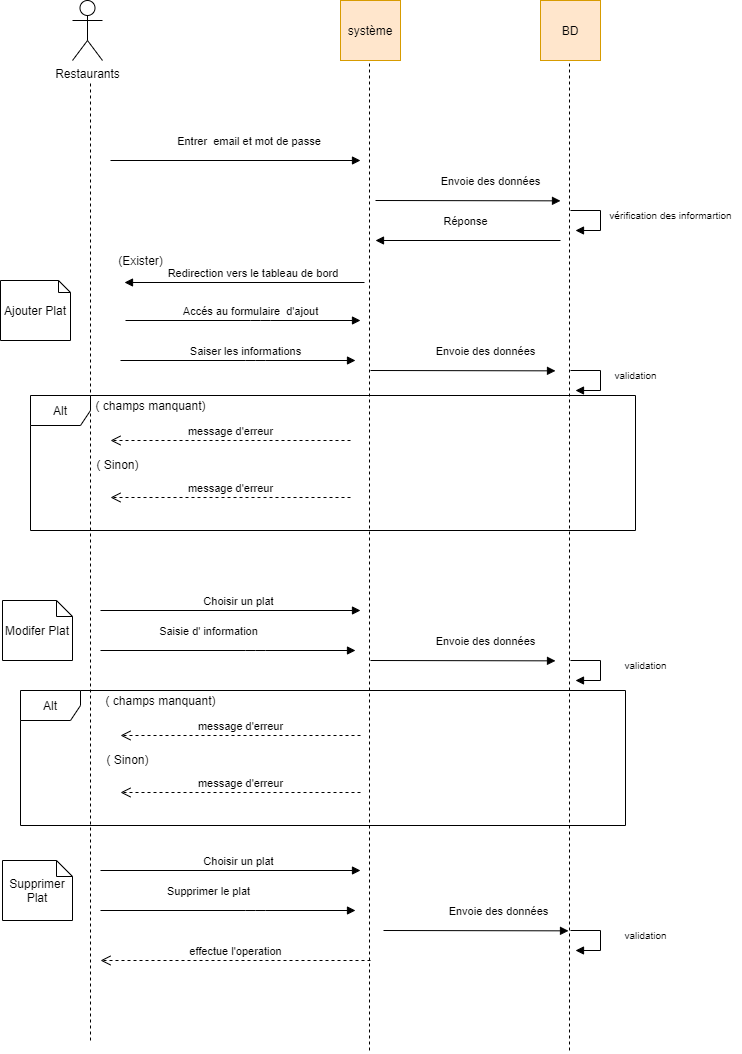

The diagram above was exported from draw.io. Its source (the exported page's mxGraphModel, read from the mxfile embedded in the PNG):
<mxGraphModel dx="2508" dy="1400" grid="1" gridSize="10" guides="1" tooltips="1" connect="1" arrows="1" fold="1" page="1" pageScale="1" pageWidth="827" pageHeight="1169" math="0" shadow="0">
  <root>
    <mxCell id="0" />
    <mxCell id="1" parent="0" />
    <mxCell id="kDR9o2ozDf_B1SMB0Iiq-1" value="Restaurants" style="shape=umlActor;verticalLabelPosition=bottom;verticalAlign=top;html=1;outlineConnect=0;" vertex="1" parent="1">
      <mxGeometry x="102" y="40" width="30" height="60" as="geometry" />
    </mxCell>
    <mxCell id="kDR9o2ozDf_B1SMB0Iiq-2" value="système" style="whiteSpace=wrap;html=1;aspect=fixed;fillColor=#ffe6cc;strokeColor=#d79b00;" vertex="1" parent="1">
      <mxGeometry x="370" y="40" width="60" height="60" as="geometry" />
    </mxCell>
    <mxCell id="kDR9o2ozDf_B1SMB0Iiq-3" value="BD" style="whiteSpace=wrap;html=1;aspect=fixed;fillColor=#ffe6cc;strokeColor=#d79b00;" vertex="1" parent="1">
      <mxGeometry x="570" y="40" width="60" height="60" as="geometry" />
    </mxCell>
    <mxCell id="kDR9o2ozDf_B1SMB0Iiq-9" value="Entrer&amp;nbsp; email et mot de passe&amp;nbsp;" style="html=1;verticalAlign=bottom;endArrow=block;" edge="1" parent="1">
      <mxGeometry x="0.12" y="10" width="80" relative="1" as="geometry">
        <mxPoint x="140" y="200" as="sourcePoint" />
        <mxPoint x="390" y="200" as="targetPoint" />
        <mxPoint as="offset" />
      </mxGeometry>
    </mxCell>
    <mxCell id="kDR9o2ozDf_B1SMB0Iiq-16" value="Envoie des données" style="html=1;verticalAlign=bottom;endArrow=block;" edge="1" parent="1">
      <mxGeometry x="0.243" y="10" width="80" relative="1" as="geometry">
        <mxPoint x="405.0000000000001" y="240.00000000000003" as="sourcePoint" />
        <mxPoint x="590" y="240.34" as="targetPoint" />
        <mxPoint as="offset" />
      </mxGeometry>
    </mxCell>
    <mxCell id="kDR9o2ozDf_B1SMB0Iiq-17" value="Réponse" style="html=1;verticalAlign=bottom;endArrow=block;" edge="1" parent="1">
      <mxGeometry x="0.027" y="-10" width="80" relative="1" as="geometry">
        <mxPoint x="590" y="280" as="sourcePoint" />
        <mxPoint x="405" y="280" as="targetPoint" />
        <mxPoint as="offset" />
        <Array as="points" />
      </mxGeometry>
    </mxCell>
    <mxCell id="kDR9o2ozDf_B1SMB0Iiq-20" value="&lt;p style=&quot;line-height: 10%&quot;&gt;&lt;font style=&quot;font-size: 10px&quot;&gt;vérification des informartion&lt;/font&gt;&lt;/p&gt;" style="text;html=1;align=center;verticalAlign=middle;resizable=0;points=[];autosize=1;strokeColor=none;strokeWidth=1;" vertex="1" parent="1">
      <mxGeometry x="630" y="240" width="140" height="30" as="geometry" />
    </mxCell>
    <mxCell id="kDR9o2ozDf_B1SMB0Iiq-21" value="(Exister)" style="text;html=1;align=center;verticalAlign=middle;resizable=0;points=[];autosize=1;strokeColor=none;" vertex="1" parent="1">
      <mxGeometry x="140" y="290" width="60" height="20" as="geometry" />
    </mxCell>
    <mxCell id="kDR9o2ozDf_B1SMB0Iiq-22" value="Redirection vers le tableau de bord&amp;nbsp;" style="html=1;verticalAlign=bottom;endArrow=block;" edge="1" parent="1">
      <mxGeometry x="-0.0833" width="80" relative="1" as="geometry">
        <mxPoint x="394" y="322" as="sourcePoint" />
        <mxPoint x="154" y="322" as="targetPoint" />
        <mxPoint as="offset" />
      </mxGeometry>
    </mxCell>
    <mxCell id="kDR9o2ozDf_B1SMB0Iiq-28" value="" style="edgeStyle=orthogonalEdgeStyle;html=1;align=left;spacingLeft=2;endArrow=block;rounded=0;entryX=1;entryY=0;" edge="1" parent="1">
      <mxGeometry x="0.1991" y="20" relative="1" as="geometry">
        <mxPoint x="600" y="250" as="sourcePoint" />
        <Array as="points">
          <mxPoint x="630" y="250" />
        </Array>
        <mxPoint x="605" y="270" as="targetPoint" />
        <mxPoint as="offset" />
      </mxGeometry>
    </mxCell>
    <mxCell id="kDR9o2ozDf_B1SMB0Iiq-43" value="" style="endArrow=none;dashed=1;html=1;" edge="1" parent="1">
      <mxGeometry width="50" height="50" relative="1" as="geometry">
        <mxPoint x="120" y="1080" as="sourcePoint" />
        <mxPoint x="120" y="120" as="targetPoint" />
      </mxGeometry>
    </mxCell>
    <mxCell id="kDR9o2ozDf_B1SMB0Iiq-44" value="" style="endArrow=none;dashed=1;html=1;startArrow=none;" edge="1" parent="1">
      <mxGeometry width="50" height="50" relative="1" as="geometry">
        <mxPoint x="399" y="1090" as="sourcePoint" />
        <mxPoint x="399" y="100" as="targetPoint" />
      </mxGeometry>
    </mxCell>
    <mxCell id="kDR9o2ozDf_B1SMB0Iiq-45" value="" style="endArrow=none;dashed=1;html=1;" edge="1" parent="1">
      <mxGeometry width="50" height="50" relative="1" as="geometry">
        <mxPoint x="599" y="1090" as="sourcePoint" />
        <mxPoint x="599" y="100" as="targetPoint" />
      </mxGeometry>
    </mxCell>
    <mxCell id="kDR9o2ozDf_B1SMB0Iiq-46" value="Ajouter Plat" style="shape=note;size=12;whiteSpace=wrap;html=1;strokeWidth=1;" vertex="1" parent="1">
      <mxGeometry x="30" y="320" width="70" height="60" as="geometry" />
    </mxCell>
    <mxCell id="kDR9o2ozDf_B1SMB0Iiq-47" value="Accés au formulaire&amp;nbsp; d'ajout" style="html=1;verticalAlign=bottom;endArrow=block;" edge="1" parent="1">
      <mxGeometry x="0.0638" width="80" relative="1" as="geometry">
        <mxPoint x="155" y="360" as="sourcePoint" />
        <mxPoint x="390" y="360" as="targetPoint" />
        <mxPoint as="offset" />
        <Array as="points">
          <mxPoint x="290" y="360" />
        </Array>
      </mxGeometry>
    </mxCell>
    <mxCell id="kDR9o2ozDf_B1SMB0Iiq-48" value="Saiser les informations" style="html=1;verticalAlign=bottom;endArrow=block;" edge="1" parent="1">
      <mxGeometry x="0.0638" width="80" relative="1" as="geometry">
        <mxPoint x="150" y="400" as="sourcePoint" />
        <mxPoint x="385" y="400" as="targetPoint" />
        <mxPoint as="offset" />
        <Array as="points">
          <mxPoint x="285" y="400" />
        </Array>
      </mxGeometry>
    </mxCell>
    <mxCell id="kDR9o2ozDf_B1SMB0Iiq-49" value="Envoie des données" style="html=1;verticalAlign=bottom;endArrow=block;" edge="1" parent="1">
      <mxGeometry x="0.243" y="10" width="80" relative="1" as="geometry">
        <mxPoint x="400" y="410" as="sourcePoint" />
        <mxPoint x="585" y="410.34000000000003" as="targetPoint" />
        <mxPoint as="offset" />
      </mxGeometry>
    </mxCell>
    <mxCell id="kDR9o2ozDf_B1SMB0Iiq-50" value="&lt;p style=&quot;line-height: 10%&quot;&gt;&lt;span style=&quot;font-size: 10px&quot;&gt;validation&lt;/span&gt;&lt;/p&gt;" style="text;html=1;align=center;verticalAlign=middle;resizable=0;points=[];autosize=1;strokeColor=none;strokeWidth=1;" vertex="1" parent="1">
      <mxGeometry x="635" y="400" width="60" height="30" as="geometry" />
    </mxCell>
    <mxCell id="kDR9o2ozDf_B1SMB0Iiq-51" value="" style="edgeStyle=orthogonalEdgeStyle;html=1;align=left;spacingLeft=2;endArrow=block;rounded=0;entryX=1;entryY=0;" edge="1" parent="1">
      <mxGeometry x="0.1991" y="20" relative="1" as="geometry">
        <mxPoint x="600" y="410" as="sourcePoint" />
        <Array as="points">
          <mxPoint x="630" y="410" />
        </Array>
        <mxPoint x="605" y="430" as="targetPoint" />
        <mxPoint as="offset" />
      </mxGeometry>
    </mxCell>
    <mxCell id="kDR9o2ozDf_B1SMB0Iiq-52" value="( champs manquant)" style="text;html=1;align=center;verticalAlign=middle;resizable=0;points=[];autosize=1;strokeColor=none;" vertex="1" parent="1">
      <mxGeometry x="115" y="435" width="130" height="20" as="geometry" />
    </mxCell>
    <mxCell id="kDR9o2ozDf_B1SMB0Iiq-54" value="message d'erreur" style="html=1;verticalAlign=bottom;endArrow=open;dashed=1;endSize=8;" edge="1" parent="1">
      <mxGeometry relative="1" as="geometry">
        <mxPoint x="380" y="480" as="sourcePoint" />
        <mxPoint x="140" y="480" as="targetPoint" />
      </mxGeometry>
    </mxCell>
    <mxCell id="kDR9o2ozDf_B1SMB0Iiq-55" value="( Sinon)" style="text;html=1;align=center;verticalAlign=middle;resizable=0;points=[];autosize=1;strokeColor=none;" vertex="1" parent="1">
      <mxGeometry x="117" y="494" width="60" height="20" as="geometry" />
    </mxCell>
    <mxCell id="kDR9o2ozDf_B1SMB0Iiq-56" value="message d'erreur" style="html=1;verticalAlign=bottom;endArrow=open;dashed=1;endSize=8;" edge="1" parent="1">
      <mxGeometry relative="1" as="geometry">
        <mxPoint x="380" y="537" as="sourcePoint" />
        <mxPoint x="140" y="537" as="targetPoint" />
      </mxGeometry>
    </mxCell>
    <mxCell id="kDR9o2ozDf_B1SMB0Iiq-25" value="Alt" style="shape=umlFrame;whiteSpace=wrap;html=1;strokeWidth=1;" vertex="1" parent="1">
      <mxGeometry x="60" y="435" width="605" height="135" as="geometry" />
    </mxCell>
    <mxCell id="kDR9o2ozDf_B1SMB0Iiq-60" value="Modifer Plat" style="shape=note;size=16;whiteSpace=wrap;html=1;strokeWidth=1;" vertex="1" parent="1">
      <mxGeometry x="32" y="640" width="70" height="60" as="geometry" />
    </mxCell>
    <mxCell id="kDR9o2ozDf_B1SMB0Iiq-61" value="Choisir un plat" style="html=1;verticalAlign=bottom;endArrow=block;" edge="1" parent="1">
      <mxGeometry x="0.0638" width="80" relative="1" as="geometry">
        <mxPoint x="130" y="650" as="sourcePoint" />
        <mxPoint x="390" y="650" as="targetPoint" />
        <mxPoint as="offset" />
        <Array as="points" />
      </mxGeometry>
    </mxCell>
    <mxCell id="kDR9o2ozDf_B1SMB0Iiq-62" value="Saisie d' information" style="html=1;verticalAlign=bottom;endArrow=block;" edge="1" parent="1">
      <mxGeometry x="-0.1489" y="10" width="80" relative="1" as="geometry">
        <mxPoint x="130" y="690" as="sourcePoint" />
        <mxPoint x="385" y="690" as="targetPoint" />
        <mxPoint as="offset" />
        <Array as="points">
          <mxPoint x="285" y="690" />
        </Array>
      </mxGeometry>
    </mxCell>
    <mxCell id="kDR9o2ozDf_B1SMB0Iiq-63" value="Envoie des données" style="html=1;verticalAlign=bottom;endArrow=block;" edge="1" parent="1">
      <mxGeometry x="0.243" y="10" width="80" relative="1" as="geometry">
        <mxPoint x="400" y="700" as="sourcePoint" />
        <mxPoint x="585" y="700.3400000000001" as="targetPoint" />
        <mxPoint as="offset" />
      </mxGeometry>
    </mxCell>
    <mxCell id="kDR9o2ozDf_B1SMB0Iiq-64" value="" style="edgeStyle=orthogonalEdgeStyle;html=1;align=left;spacingLeft=2;endArrow=block;rounded=0;entryX=1;entryY=0;" edge="1" parent="1">
      <mxGeometry x="0.1991" y="20" relative="1" as="geometry">
        <mxPoint x="600" y="700" as="sourcePoint" />
        <Array as="points">
          <mxPoint x="630" y="700" />
        </Array>
        <mxPoint x="605" y="720" as="targetPoint" />
        <mxPoint as="offset" />
      </mxGeometry>
    </mxCell>
    <mxCell id="kDR9o2ozDf_B1SMB0Iiq-65" value="&lt;p style=&quot;line-height: 10%&quot;&gt;&lt;span style=&quot;font-size: 10px&quot;&gt;validation&lt;/span&gt;&lt;/p&gt;" style="text;html=1;align=center;verticalAlign=middle;resizable=0;points=[];autosize=1;strokeColor=none;strokeWidth=1;" vertex="1" parent="1">
      <mxGeometry x="645" y="690" width="60" height="30" as="geometry" />
    </mxCell>
    <mxCell id="kDR9o2ozDf_B1SMB0Iiq-67" value="( champs manquant)" style="text;html=1;align=center;verticalAlign=middle;resizable=0;points=[];autosize=1;strokeColor=none;" vertex="1" parent="1">
      <mxGeometry x="125" y="730" width="130" height="20" as="geometry" />
    </mxCell>
    <mxCell id="kDR9o2ozDf_B1SMB0Iiq-68" value="message d'erreur" style="html=1;verticalAlign=bottom;endArrow=open;dashed=1;endSize=8;" edge="1" parent="1">
      <mxGeometry relative="1" as="geometry">
        <mxPoint x="390" y="775" as="sourcePoint" />
        <mxPoint x="150" y="775" as="targetPoint" />
      </mxGeometry>
    </mxCell>
    <mxCell id="kDR9o2ozDf_B1SMB0Iiq-69" value="( Sinon)" style="text;html=1;align=center;verticalAlign=middle;resizable=0;points=[];autosize=1;strokeColor=none;" vertex="1" parent="1">
      <mxGeometry x="127" y="789" width="60" height="20" as="geometry" />
    </mxCell>
    <mxCell id="kDR9o2ozDf_B1SMB0Iiq-70" value="message d'erreur" style="html=1;verticalAlign=bottom;endArrow=open;dashed=1;endSize=8;" edge="1" parent="1">
      <mxGeometry relative="1" as="geometry">
        <mxPoint x="390" y="832" as="sourcePoint" />
        <mxPoint x="150" y="832" as="targetPoint" />
      </mxGeometry>
    </mxCell>
    <mxCell id="kDR9o2ozDf_B1SMB0Iiq-73" value="Supprimer Plat" style="shape=note;size=16;whiteSpace=wrap;html=1;strokeWidth=1;" vertex="1" parent="1">
      <mxGeometry x="32" y="900" width="70" height="60" as="geometry" />
    </mxCell>
    <mxCell id="kDR9o2ozDf_B1SMB0Iiq-74" value="Choisir un plat" style="html=1;verticalAlign=bottom;endArrow=block;" edge="1" parent="1">
      <mxGeometry x="0.0638" width="80" relative="1" as="geometry">
        <mxPoint x="130" y="910" as="sourcePoint" />
        <mxPoint x="390" y="910" as="targetPoint" />
        <mxPoint as="offset" />
        <Array as="points" />
      </mxGeometry>
    </mxCell>
    <mxCell id="kDR9o2ozDf_B1SMB0Iiq-75" value="Supprimer le plat" style="html=1;verticalAlign=bottom;endArrow=block;" edge="1" parent="1">
      <mxGeometry x="-0.1489" y="10" width="80" relative="1" as="geometry">
        <mxPoint x="130" y="950" as="sourcePoint" />
        <mxPoint x="385" y="950" as="targetPoint" />
        <mxPoint as="offset" />
        <Array as="points">
          <mxPoint x="285" y="950" />
        </Array>
      </mxGeometry>
    </mxCell>
    <mxCell id="kDR9o2ozDf_B1SMB0Iiq-78" value="Envoie des données" style="html=1;verticalAlign=bottom;endArrow=block;" edge="1" parent="1">
      <mxGeometry x="0.243" y="10" width="80" relative="1" as="geometry">
        <mxPoint x="413" y="970" as="sourcePoint" />
        <mxPoint x="598" y="970.3400000000001" as="targetPoint" />
        <mxPoint as="offset" />
      </mxGeometry>
    </mxCell>
    <mxCell id="kDR9o2ozDf_B1SMB0Iiq-79" value="" style="edgeStyle=orthogonalEdgeStyle;html=1;align=left;spacingLeft=2;endArrow=block;rounded=0;entryX=1;entryY=0;" edge="1" parent="1">
      <mxGeometry x="0.1991" y="20" relative="1" as="geometry">
        <mxPoint x="600" y="970" as="sourcePoint" />
        <Array as="points">
          <mxPoint x="630" y="970" />
        </Array>
        <mxPoint x="605" y="990" as="targetPoint" />
        <mxPoint as="offset" />
      </mxGeometry>
    </mxCell>
    <mxCell id="kDR9o2ozDf_B1SMB0Iiq-80" value="&lt;p style=&quot;line-height: 10%&quot;&gt;&lt;span style=&quot;font-size: 10px&quot;&gt;validation&lt;/span&gt;&lt;/p&gt;" style="text;html=1;align=center;verticalAlign=middle;resizable=0;points=[];autosize=1;strokeColor=none;strokeWidth=1;" vertex="1" parent="1">
      <mxGeometry x="645" y="960" width="60" height="30" as="geometry" />
    </mxCell>
    <mxCell id="kDR9o2ozDf_B1SMB0Iiq-81" value="effectue l'operation" style="html=1;verticalAlign=bottom;endArrow=open;dashed=1;endSize=8;" edge="1" parent="1">
      <mxGeometry relative="1" as="geometry">
        <mxPoint x="400" y="1000" as="sourcePoint" />
        <mxPoint x="130" y="1000" as="targetPoint" />
      </mxGeometry>
    </mxCell>
    <mxCell id="kDR9o2ozDf_B1SMB0Iiq-82" value="Alt" style="shape=umlFrame;whiteSpace=wrap;html=1;strokeWidth=1;" vertex="1" parent="1">
      <mxGeometry x="50" y="730" width="605" height="135" as="geometry" />
    </mxCell>
  </root>
</mxGraphModel>